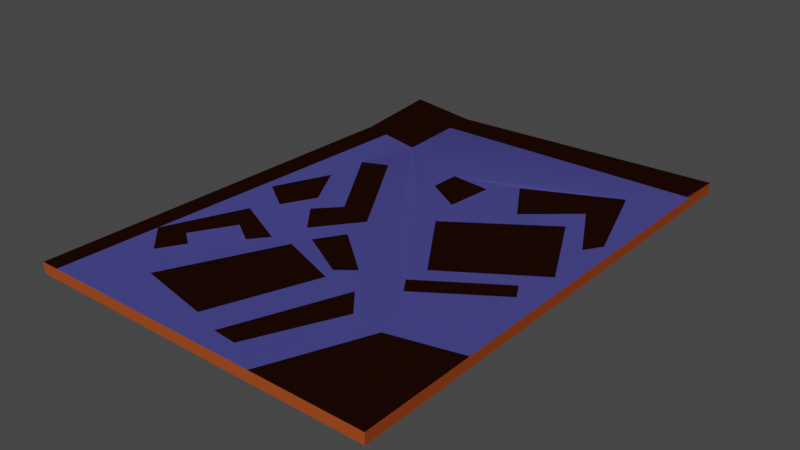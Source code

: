 # Source: carpetSection.blend  (saved by Blender 3.4.6; exported with 4.5.12 LTS)
import bpy
from mathutils import Matrix  # noqa: F401  (used for matrix-valued properties, if any)

bpy.ops.wm.read_factory_settings(use_empty=True)
scene = bpy.context.scene
scene.name = 'Scene'

# ---- collections
col_model = bpy.data.collections.new('Model'); scene.collection.children.link(col_model)

# ---- images (referenced by path relative to the original .blend; pixels are not part of the script)
import os
ASSET_DIR = os.environ.get("B2B_ASSET_DIR", "")  # directory of the original .blend (textures are referenced by path, not embedded)
HERE = os.path.dirname(os.path.abspath(__file__))  # packed textures are extracted next to this script under _unpacked/

def load_image(name, relpath, width, height, colorspace="sRGB"):
    """Load a texture the original file referenced (path relative to the .blend, or extracted next to this script)."""
    p = next((c for c in (os.path.join(HERE, relpath), os.path.join(ASSET_DIR, relpath)) if relpath and os.path.exists(c)), "")
    if p:
        img = bpy.data.images.load(p, check_existing=True)
        img.name = name
    else:  # same state as the original file: an image datablock whose file is absent (Cycles renders it pink)
        img = bpy.data.images.new(name, width, height)
        img.source = "FILE"
        img.filepath = "//" + (relpath or name)
    img.colorspace_settings.name = colorspace
    return img
img_objecttexturesnormal_png = load_image('objectTexturesNormal.png', 'objectTexturesNormal.png', 1024, 1024, 'sRGB')

# ---- materials (node trees are filled in below, after node groups)
mat_clothdark = bpy.data.materials.new('clothDark')
mat_clothdark.use_transparent_shadow = False
mat_cloth = bpy.data.materials.new('cloth')
mat_cloth.use_transparent_shadow = False

# ---- material node trees
mat_clothdark.use_nodes = True; mat_clothdark.node_tree.nodes.clear()
_N = mat_clothdark.node_tree.nodes; _L = mat_clothdark.node_tree.links
n0 = _N.new('ShaderNodeBsdfPrincipled'); n0.name = 'Principled BSDF'; n0.location = (10, 300)
n0.distribution = 'GGX'
n0.subsurface_method = 'RANDOM_WALK_SKIN'
n0.inputs[0].default_value = (0.1437, 0.1388, 0.5852, 1.0)
n0.inputs[2].default_value = 0.9542
n0.inputs[3].default_value = 1.45
n0.inputs[11].default_value = 1.01
n0.inputs[13].default_value = 0.0612
n0.inputs[27].default_value = (0.0, 0.0, 0.0, 1.0)
n0.inputs[28].default_value = 1.0
n1 = _N.new('ShaderNodeOutputMaterial'); n1.name = 'Material Output'; n1.location = (300, 300)
n2 = _N.new('ShaderNodeNormalMap'); n2.name = 'Normal Map'; n2.location = (-173, -196)
n3 = _N.new('ShaderNodeTexImage'); n3.name = 'Image Texture'; n3.location = (-431, -73)
n3.image = img_objecttexturesnormal_png
_L.new(n0.outputs[0], n1.inputs[0])
_L.new(n3.outputs[0], n2.inputs[1])
_L.new(n2.outputs[0], n0.inputs[5])
n1.is_active_output = True
mat_cloth.use_nodes = True; mat_cloth.node_tree.nodes.clear()
_N = mat_cloth.node_tree.nodes; _L = mat_cloth.node_tree.links
n0 = _N.new('ShaderNodeBsdfPrincipled'); n0.name = 'Principled BSDF'; n0.location = (10, 300)
n0.distribution = 'GGX'
n0.subsurface_method = 'RANDOM_WALK_SKIN'
n0.inputs[0].default_value = (0.2691, 0.05106, 0.01206, 1.0)
n0.inputs[2].default_value = 0.861
n0.inputs[3].default_value = 1.45
n0.inputs[13].default_value = 0.0
n0.inputs[27].default_value = (0.0, 0.0, 0.0, 1.0)
n0.inputs[28].default_value = 1.0
n1 = _N.new('ShaderNodeOutputMaterial'); n1.name = 'Material Output'; n1.location = (300, 300)
n2 = _N.new('ShaderNodeNormalMap'); n2.name = 'Normal Map'; n2.location = (-266, -185)
n3 = _N.new('ShaderNodeTexImage'); n3.name = 'Image Texture'; n3.location = (-525, -63)
n3.image = img_objecttexturesnormal_png
_L.new(n0.outputs[0], n1.inputs[0])
_L.new(n3.outputs[0], n2.inputs[1])
_L.new(n2.outputs[0], n0.inputs[5])
n1.is_active_output = True

# ---- world
world_world = bpy.data.worlds.new('World'); scene.world = world_world
world_world.use_nodes = True; world_world.node_tree.nodes.clear()
_N = world_world.node_tree.nodes; _L = world_world.node_tree.links
n0 = _N.new('ShaderNodeOutputWorld'); n0.name = 'World Output'; n0.location = (300, 300)
n1 = _N.new('ShaderNodeBackground'); n1.name = 'Background'; n1.location = (10, 300)
n1.inputs[0].default_value = (0.05088, 0.05088, 0.05088, 1.0)
_L.new(n1.outputs[0], n0.inputs[0])
n0.is_active_output = True
world_world.color = (0.05088, 0.05088, 0.05088)
world_world.use_sun_shadow = False
world_world.sun_shadow_jitter_overblur = 0.0

# ---- meshes
me_plane_001 = bpy.data.meshes.new('Plane.001')
me_plane_001.from_pydata([(-0.5854, 0.8208, -0.008805), (-0.5883, 0.0, -0.008805), (0.0, 0.8245, -0.008805), (0.0, 0.0, -0.008805), (-0.5661, 0.659, -0.008805), (-0.451, 0.6327, -0.008805), (-0.4581, 0.7963, -0.008805), (0.0, 0.189, -0.008805), (-0.1151, 0.1615, -0.008805), (-0.1826, 0.0, -0.008805), (-0.03512, 0.3377, -0.008805), (-0.1576, 0.2555, -0.008805), (-0.1749, 0.2814, -0.008805), (-0.04988, 0.3644, -0.008805), (-0.02493, 0.4136, -0.008805), (-0.1687, 0.3193, -0.008805), (-0.2508, 0.4421, -0.008805), (-0.0941, 0.5499, -0.008805), (-0.03753, 0.5031, -0.008805), (-0.0932, 0.6045, -0.008805), (-0.1714, 0.5375, -0.008805), (-0.22, 0.6157, -0.008805), (-0.07134, 0.6858, -0.008805), (-0.01922, 0.5313, -0.008805), (-0.2656, 0.5003, -0.008805), (-0.257, 0.5794, -0.008805), (-0.3257, 0.5866, -0.008805), (-0.3276, 0.5373, -0.008805), (-0.4559, 0.7447, -0.008805), (-0.004627, 0.754, -0.008805), (0.0, 0.7539, -0.008805), (-0.5227, 0.6491, -0.008805), (-0.5578, 0.0, -0.008805), (-0.4348, 0.5512, -0.008805), (-0.327, 0.3758, -0.008805), (-0.3812, 0.3054, -0.008805), (-0.4213, 0.3539, -0.008805), (-0.3864, 0.3916, -0.008805), (-0.4767, 0.5334, -0.008805), (-0.4673, 0.335, -0.008805), (-0.4388, 0.3888, -0.008805), (-0.4809, 0.4639, -0.008805), (-0.5224, 0.3721, -0.008805), (-0.2369, 0.0298, -0.008805), (-0.1706, 0.1719, -0.008805), (-0.2064, 0.2145, -0.008805), (-0.2767, 0.0331, -0.008805), (-0.2619, 0.2181, -0.008805), (-0.325, 0.04834, -0.008805), (-0.4508, 0.07427, -0.008805), (-0.3636, 0.2556, -0.008805), (-0.2676, 0.238, -0.008805), (-0.2396, 0.2597, -0.008805), (-0.3225, 0.3283, -0.008805), (-0.3508, 0.2839, -0.008805), (-0.5487, 0.1673, -0.008805), (-0.5015, 0.1209, -0.008805), (-0.4929, 0.2968, -0.008805), (-0.4003, 0.2527, -0.008805), (-0.4233, 0.2237, -0.008805), (-0.4642, 0.2491, -0.008805), (-0.5037, 0.182, -0.008805), (-0.4767, 0.1623, -0.008805), (-0.4581, 0.7963, 0.009123), (-0.5854, 0.8208, 0.009123), (-0.5661, 0.659, 0.009123), (-0.5883, 0.0, 0.009123), (-0.5578, 0.0, 0.009123), (4.915e-08, 0.7539, 0.009123), (4.915e-08, 0.8245, 0.009123), (-0.451, 0.6327, 0.009123), (-0.1151, 0.1615, 0.009123), (-0.4559, 0.7447, 0.009123), (-0.5227, 0.6491, 0.009123), (4.915e-08, 0.0, 0.009123), (4.915e-08, 0.189, 0.009123), (-0.1826, 0.0, 0.009123), (-0.03512, 0.3377, 0.009123), (-0.1576, 0.2555, 0.009123), (-0.1749, 0.2814, 0.009123), (-0.04988, 0.3644, 0.009123), (-0.02493, 0.4136, 0.009123), (-0.1687, 0.3193, 0.009123), (-0.2508, 0.4421, 0.009123), (-0.0941, 0.5499, 0.009123), (-0.03753, 0.5031, 0.009123), (-0.0932, 0.6045, 0.009123), (-0.1714, 0.5375, 0.009123), (-0.22, 0.6157, 0.009123), (-0.07134, 0.6858, 0.009123), (-0.01922, 0.5313, 0.009123), (-0.004627, 0.754, 0.009123), (-0.2656, 0.5003, 0.009123), (-0.257, 0.5794, 0.009123), (-0.3257, 0.5866, 0.009123), (-0.3276, 0.5373, 0.009123), (-0.5487, 0.1673, 0.009123), (-0.4348, 0.5512, 0.009123), (-0.327, 0.3758, 0.009123), (-0.3812, 0.3054, 0.009123), (-0.4213, 0.3539, 0.009123), (-0.3864, 0.3916, 0.009123), (-0.4767, 0.5334, 0.009123), (-0.4673, 0.335, 0.009123), (-0.4388, 0.3888, 0.009123), (-0.4809, 0.4639, 0.009123), (-0.5224, 0.3721, 0.009123), (-0.2369, 0.0298, 0.009123), (-0.1706, 0.1719, 0.009123), (-0.2064, 0.2145, 0.009123), (-0.2767, 0.0331, 0.009123), (-0.2619, 0.2181, 0.009123), (-0.325, 0.04834, 0.009123), (-0.4508, 0.07427, 0.009123), (-0.3636, 0.2556, 0.009123), (-0.2676, 0.238, 0.009123), (-0.2396, 0.2597, 0.009123), (-0.3225, 0.3283, 0.009123), (-0.3508, 0.2839, 0.009123), (-0.5015, 0.1209, 0.009123), (-0.4929, 0.2968, 0.009123), (-0.4003, 0.2527, 0.009123), (-0.4233, 0.2237, 0.009123), (-0.4642, 0.2491, 0.009123), (-0.5037, 0.182, 0.009123), (-0.4767, 0.1623, 0.009123), (-0.3979, 0.5582, 0.009123), (-0.4099, 0.5751, -0.008805)], [], [(1, 4, 31, 55, 32), (0, 6, 28, 5), (6, 2, 29, 28), (4, 0, 5, 31), (7, 3, 8), (8, 3, 9), (7, 8, 127, 5, 12, 11, 10), (11, 12, 13, 10), (7, 10, 13, 12, 5, 16, 15, 14), (15, 16, 17, 14), (2, 30, 29), (20, 21, 22, 23, 18, 19), (21, 16, 5, 27, 24, 25), (24, 27, 26, 25), (29, 23, 22, 21, 25, 26, 27, 5, 28), (30, 7, 14, 17, 16, 21, 20, 19, 18, 23, 29), (31, 42, 39, 40, 36, 35, 58, 57, 55), (38, 33, 34, 35, 36, 37), (33, 38, 31, 5, 127), (42, 41, 40, 39), (41, 42, 31, 38, 37, 36, 40), (8, 9, 32, 46, 43, 44), (43, 46, 45, 44), (45, 46, 32, 49, 48, 47), (48, 49, 50, 47), (8, 44, 45, 47, 50, 49, 32, 54, 51, 52), (51, 54, 53, 52), (54, 32, 55, 56, 62, 61, 60, 59, 58), (56, 55, 57, 58, 59, 60, 61, 62), (66, 67, 96, 73, 65), (64, 70, 72, 63), (63, 72, 91, 69), (65, 73, 70, 64), (75, 71, 74), (71, 76, 74), (75, 77, 78, 79, 70, 126, 71), (78, 77, 80, 79), (75, 81, 82, 83, 70, 79, 80, 77), (82, 81, 84, 83), (69, 91, 68), (87, 86, 85, 90, 89, 88), (88, 93, 92, 95, 70, 83), (92, 93, 94, 95), (91, 72, 70, 95, 94, 93, 88, 89, 90), (68, 91, 90, 85, 86, 87, 88, 83, 84, 81, 75), (73, 96, 120, 121, 99, 100, 104, 103, 106), (102, 101, 100, 99, 98, 97), (97, 126, 70, 73, 102), (106, 103, 104, 105), (105, 104, 100, 101, 102, 73, 106), (71, 108, 107, 110, 67, 76), (107, 108, 109, 110), (109, 111, 112, 113, 67, 110), (112, 111, 114, 113), (71, 116, 115, 118, 67, 113, 114, 111, 109, 108), (115, 116, 117, 118), (118, 121, 122, 123, 124, 125, 119, 96, 67), (119, 125, 124, 123, 122, 121, 120, 96), (3, 7, 75, 74), (6, 0, 64, 63), (2, 6, 63, 69), (4, 1, 66, 65), (0, 4, 65, 64), (9, 3, 74, 76), (1, 32, 67, 66), (7, 30, 68, 75), (32, 9, 76, 67), (30, 2, 69, 68), (99, 121, 118, 117, 116, 71, 98), (126, 97, 98, 71), (58, 35, 34, 8, 52, 53, 54), (127, 8, 34, 33)])
me_plane_001.polygons.foreach_set('material_index', [1, 1, 1, 1, 1, 1, 0, 1, 0, 1, 1, 1, 0, 1, 0, 0, 0, 1, 0, 1, 0, 0, 1, 0, 1, 0, 1, 0, 1, 1, 1, 1, 1, 1, 1, 0, 1, 0, 1, 1, 1, 0, 1, 0, 0, 0, 1, 0, 1, 0, 0, 1, 0, 1, 0, 1, 0, 1, 1, 1, 1, 1, 1, 1, 1, 1, 1, 1, 0, 0, 0, 0])
_uv = me_plane_001.uv_layers.new(name='UVMap')
_uv.uv.foreach_set('vector', [0.7707, 0.9968, 0.9394, 0.9921, 0.9384, 0.9721, 0.8137, 0.982, 0.7704, 0.9854, 0.9912, 0.9906, 0.9896, 0.9335, 0.9729, 0.9353, 0.9368, 0.9393, 0.9896, 0.9335, 0.9849, 0.7702, 0.9661, 0.7724, 0.9729, 0.9353, 0.9394, 0.9921, 0.9912, 0.9906, 0.9368, 0.9393, 0.9384, 0.9721, 0.815, 0.775, 0.7645, 0.7764, 0.8085, 0.818, 0.8085, 0.818, 0.7645, 0.7764, 0.7664, 0.8448, 0.9818, 0.8245, 0.9409, 0.817, 0.8361, 0.9218, 0.8215, 0.9364, 0.9197, 0.8476, 0.9258, 0.841, 0.9694, 0.8625, 0.834, 0.833, 0.841, 0.8392, 0.8624, 0.7921, 0.8551, 0.7868, 0.9818, 0.8245, 0.9694, 0.8625, 0.9642, 0.8693, 0.9197, 0.8476, 0.8215, 0.9364, 0.8929, 0.8887, 0.9219, 0.8574, 0.973, 0.8819, 0.8512, 0.8366, 0.8848, 0.866, 0.9128, 0.8067, 0.8754, 0.7825, 0.9818, 0.987, 0.9818, 0.9689, 0.9802, 0.9689, 0.9101, 0.8355, 0.9321, 0.8523, 0.9491, 0.7971, 0.9068, 0.7794, 0.8996, 0.7863, 0.9275, 0.8059, 0.9047, 0.9343, 0.8929, 0.8887, 0.8215, 0.9364, 0.8657, 0.9129, 0.8879, 0.9038, 0.8914, 0.9247, 0.9008, 0.8708, 0.9109, 0.8937, 0.9247, 0.8922, 0.9225, 0.8665, 0.9802, 0.9689, 0.9751, 0.9121, 0.957, 0.952, 0.9047, 0.9343, 0.8914, 0.9247, 0.8668, 0.9261, 0.8657, 0.9129, 0.8215, 0.9364, 0.8243, 0.971, 0.9818, 0.9689, 0.9818, 0.8245, 0.973, 0.8819, 0.9488, 0.917, 0.8929, 0.8887, 0.9047, 0.9343, 0.9214, 0.9137, 0.9492, 0.9311, 0.9687, 0.9049, 0.9751, 0.9121, 0.9802, 0.9689, 0.79, 0.937, 0.7922, 0.8685, 0.8128, 0.8597, 0.8234, 0.8734, 0.83, 0.8648, 0.8447, 0.8528, 0.8379, 0.8396, 0.8036, 0.85, 0.784, 0.8176, 0.9091, 0.9529, 0.9143, 0.9353, 0.8672, 0.8958, 0.8488, 0.9174, 0.8617, 0.9325, 0.8716, 0.9186, 0.8259, 0.915, 0.8092, 0.9095, 0.79, 0.937, 0.8215, 0.9364, 0.8361, 0.9218, 0.8667, 0.9719, 0.8906, 0.9554, 0.8709, 0.9392, 0.8568, 0.9506, 0.8073, 0.8918, 0.7922, 0.8685, 0.79, 0.937, 0.8092, 0.9095, 0.843, 0.8746, 0.83, 0.8648, 0.8234, 0.8734, 0.9409, 0.817, 0.9163, 0.7761, 0.7819, 0.7761, 0.8826, 0.7845, 0.8969, 0.7836, 0.9209, 0.8196, 0.7749, 0.865, 0.7761, 0.8799, 0.8234, 0.8519, 0.8118, 0.8388, 0.908, 0.8303, 0.8826, 0.7845, 0.7819, 0.7761, 0.82, 0.7947, 0.8653, 0.7883, 0.888, 0.8312, 0.7807, 0.8979, 0.7887, 0.945, 0.8355, 0.9111, 0.8248, 0.8728, 0.9409, 0.817, 0.9209, 0.8196, 0.908, 0.8303, 0.888, 0.8312, 0.8511, 0.8403, 0.82, 0.7947, 0.7819, 0.7761, 0.8558, 0.8475, 0.886, 0.8362, 0.8961, 0.8417, 0.8301, 0.8748, 0.8429, 0.906, 0.8545, 0.8947, 0.8356, 0.864, 0.8558, 0.8475, 0.7819, 0.7761, 0.784, 0.8176, 0.8017, 0.8064, 0.8105, 0.8168, 0.8004, 0.8215, 0.8145, 0.8384, 0.8297, 0.8323, 0.8379, 0.8396, 0.8015, 0.9638, 0.8137, 0.982, 0.847, 0.9605, 0.8351, 0.9249, 0.8277, 0.9338, 0.8345, 0.9495, 0.8173, 0.9647, 0.8121, 0.9543, 0.9812, 0.9942, 0.97, 0.994, 0.9686, 0.9515, 0.9648, 0.8292, 0.9843, 0.8292, 0.9853, 0.7785, 0.9326, 0.8292, 0.9304, 0.7937, 0.9294, 0.7774, 0.9294, 0.7774, 0.9304, 0.7937, 0.7709, 0.7928, 0.7696, 0.7743, 0.9843, 0.8292, 0.9648, 0.8292, 0.9326, 0.8292, 0.9853, 0.7785, 0.7664, 0.9406, 0.8081, 0.949, 0.7654, 0.9901, 0.8081, 0.949, 0.8324, 0.9914, 0.7654, 0.9901, 0.8167, 0.7759, 0.8558, 0.7887, 0.8337, 0.8334, 0.8404, 0.8398, 0.9318, 0.9407, 0.9124, 0.9213, 0.809, 0.818, 0.824, 0.9248, 0.7798, 0.902, 0.7853, 0.8951, 0.8304, 0.9182, 0.8167, 0.7759, 0.8757, 0.7849, 0.8505, 0.8374, 0.8827, 0.8673, 0.9318, 0.9407, 0.8404, 0.8398, 0.8628, 0.794, 0.8558, 0.7887, 0.8283, 0.9081, 0.7765, 0.882, 0.802, 0.8466, 0.8586, 0.8767, 0.9837, 0.7759, 0.9652, 0.7776, 0.9652, 0.7759, 0.8299, 0.8505, 0.8018, 0.8321, 0.7814, 0.8585, 0.775, 0.8511, 0.7942, 0.8106, 0.8474, 0.8297, 0.9296, 0.8551, 0.9197, 0.8688, 0.8982, 0.8725, 0.9075, 0.8953, 0.9318, 0.9407, 0.8827, 0.8673, 0.864, 0.8613, 0.8608, 0.8398, 0.886, 0.8389, 0.8869, 0.8524, 0.9652, 0.7776, 0.9673, 0.9378, 0.9318, 0.9407, 0.9075, 0.8953, 0.9212, 0.8941, 0.9197, 0.8688, 0.9296, 0.8551, 0.9478, 0.8014, 0.9067, 0.7828, 0.9652, 0.7759, 0.9652, 0.7776, 0.9067, 0.7828, 0.8994, 0.7894, 0.9263, 0.8094, 0.9084, 0.838, 0.9296, 0.8551, 0.8827, 0.8673, 0.9118, 0.8098, 0.8757, 0.7849, 0.8167, 0.7759, 0.9324, 0.973, 0.8096, 0.9792, 0.8429, 0.9591, 0.8322, 0.9238, 0.8458, 0.9168, 0.8582, 0.932, 0.867, 0.9388, 0.8529, 0.9496, 0.8619, 0.9708, 0.9446, 0.857, 0.9104, 0.8915, 0.9233, 0.9014, 0.9084, 0.9133, 0.8884, 0.8948, 0.9279, 0.8513, 0.9098, 0.9361, 0.9124, 0.9213, 0.9318, 0.9407, 0.9324, 0.973, 0.9041, 0.9533, 0.9612, 0.8993, 0.94, 0.9079, 0.9294, 0.8936, 0.9462, 0.8751, 0.8859, 0.9552, 0.867, 0.9388, 0.8582, 0.932, 0.8683, 0.9186, 0.9041, 0.9533, 0.9324, 0.973, 0.8619, 0.9708, 0.809, 0.818, 0.8117, 0.8385, 0.7747, 0.8632, 0.7756, 0.8779, 0.767, 0.9814, 0.767, 0.8432, 0.8525, 0.9841, 0.8286, 0.9468, 0.842, 0.9361, 0.8671, 0.9835, 0.8227, 0.8517, 0.8236, 0.8723, 0.7795, 0.8957, 0.7861, 0.9422, 0.767, 0.9814, 0.7756, 0.8779, 0.8849, 0.9799, 0.8625, 0.9356, 0.9004, 0.9269, 0.9314, 0.9743, 0.809, 0.818, 0.8344, 0.864, 0.8287, 0.8744, 0.8404, 0.9054, 0.767, 0.9814, 0.7861, 0.9422, 0.833, 0.9102, 0.8236, 0.8723, 0.8227, 0.8517, 0.8117, 0.8385, 0.8647, 0.9305, 0.8544, 0.9246, 0.8852, 0.9076, 0.8957, 0.9195, 0.8404, 0.9054, 0.8322, 0.9238, 0.8247, 0.9323, 0.831, 0.9479, 0.8136, 0.9623, 0.8088, 0.952, 0.7981, 0.961, 0.8096, 0.9792, 0.767, 0.9814, 0.9503, 0.9627, 0.9415, 0.9519, 0.9519, 0.9472, 0.9378, 0.9297, 0.9222, 0.9356, 0.9139, 0.928, 0.9492, 0.918, 0.9686, 0.9515, 0.9818, 0.7761, 0.9818, 0.8245, 0.9818, 0.8245, 0.9818, 0.7761, 0.8256, 0.987, 0.771, 0.987, 0.771, 0.987, 0.8256, 0.987, 0.9818, 0.987, 0.8256, 0.987, 0.8256, 0.987, 0.9818, 0.987, 0.771, 0.9374, 0.771, 0.7761, 0.771, 0.7761, 0.771, 0.9374, 0.771, 0.987, 0.771, 0.9374, 0.771, 0.9374, 0.771, 0.987, 0.9163, 0.7761, 0.9818, 0.7761, 0.9818, 0.7761, 0.9163, 0.7761, 0.771, 0.7761, 0.7819, 0.7761, 0.7819, 0.7761, 0.771, 0.7761, 0.9818, 0.8245, 0.9818, 0.9689, 0.9818, 0.9689, 0.9818, 0.8245, 0.7819, 0.7761, 0.9163, 0.7761, 0.9163, 0.7761, 0.7819, 0.7761, 0.9818, 0.9689, 0.9818, 0.987, 0.9818, 0.987, 0.9818, 0.9689, 0.8458, 0.9168, 0.8322, 0.9238, 0.8404, 0.9054, 0.8521, 0.8946, 0.8344, 0.864, 0.809, 0.818, 0.8645, 0.8961, 0.9124, 0.9213, 0.9098, 0.9361, 0.8645, 0.8961, 0.809, 0.818, 0.8379, 0.8396, 0.8447, 0.8528, 0.8649, 0.871, 0.9409, 0.817, 0.8961, 0.8417, 0.8663, 0.8589, 0.8558, 0.8475, 0.8361, 0.9218, 0.9409, 0.817, 0.8649, 0.871, 0.8259, 0.915])
me_plane_001.materials.append(mat_clothdark)
me_plane_001.materials.append(mat_cloth)
me_plane_001.update()

# ---- objects
ob_cloth = bpy.data.objects.new('cloth', me_plane_001)

# ---- transforms, parenting, visibility, modifiers, constraints
ob_cloth.location = (0.0, 0.0, 0.0)

# ---- collection membership
col_model.objects.link(ob_cloth)

# ---- scene / render settings (as saved in the file)
scene.frame_start = 1; scene.frame_end = 250; scene.frame_set(1)
scene.render.engine = 'BLENDER_EEVEE_NEXT'
scene.cycles.sampling_pattern = 'TABULATED_SOBOL'
scene.cycles.use_light_tree = False
scene.view_settings.view_transform = 'Filmic'
bpy.context.view_layer.update()

# ---- added for rendering (the .blend has no active camera and no usable light): camera, sun
cam_auto = bpy.data.cameras.new('AutoCamera')
cam_auto.lens = 50.0
cam_auto.sensor_width = 36.0
cam_auto.clip_end = 1000.0
ob_auto_camera = bpy.data.objects.new('AutoCamera', cam_auto)
scene.collection.objects.link(ob_auto_camera)
ob_auto_camera.location = (0.643157, -0.712506, 0.75001)
ob_auto_camera.rotation_euler = (1.09748, -7.21219e-08, 0.694738)
scene.camera = ob_auto_camera
light_auto_sun = bpy.data.lights.new('AutoSun', 'SUN')
light_auto_sun.energy = 3.0
light_auto_sun.angle = 0.0523599
ob_auto_sun = bpy.data.objects.new('AutoSun', light_auto_sun)
scene.collection.objects.link(ob_auto_sun)
ob_auto_sun.rotation_euler = (0.872665, 0.174533, 0.523599)
bpy.context.view_layer.update()

